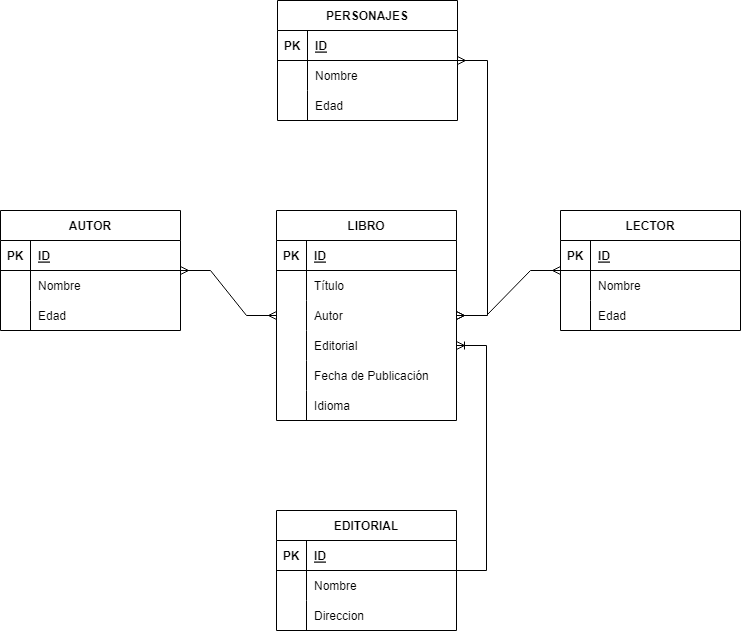

The diagram above was exported from draw.io. Its source (the exported page's mxGraphModel, read from the mxfile embedded in the PNG):
<mxGraphModel dx="2143" dy="568" grid="0" gridSize="10" guides="1" tooltips="1" connect="1" arrows="1" fold="1" page="1" pageScale="1" pageWidth="1169" pageHeight="827" math="0" shadow="0">
  <root>
    <mxCell id="0" />
    <mxCell id="1" parent="0" />
    <mxCell id="zY4hFdqXAtcB-eToRSC9-4" value="LIBRO" style="shape=table;startSize=30;container=1;collapsible=1;childLayout=tableLayout;fixedRows=1;rowLines=0;fontStyle=1;align=center;resizeLast=1;" vertex="1" parent="1">
      <mxGeometry x="-678" y="312" width="180" height="210" as="geometry" />
    </mxCell>
    <mxCell id="zY4hFdqXAtcB-eToRSC9-5" value="" style="shape=tableRow;horizontal=0;startSize=0;swimlaneHead=0;swimlaneBody=0;fillColor=none;collapsible=0;dropTarget=0;points=[[0,0.5],[1,0.5]];portConstraint=eastwest;top=0;left=0;right=0;bottom=1;" vertex="1" parent="zY4hFdqXAtcB-eToRSC9-4">
      <mxGeometry y="30" width="180" height="30" as="geometry" />
    </mxCell>
    <mxCell id="zY4hFdqXAtcB-eToRSC9-6" value="PK" style="shape=partialRectangle;connectable=0;fillColor=none;top=0;left=0;bottom=0;right=0;fontStyle=1;overflow=hidden;" vertex="1" parent="zY4hFdqXAtcB-eToRSC9-5">
      <mxGeometry width="30" height="30" as="geometry">
        <mxRectangle width="30" height="30" as="alternateBounds" />
      </mxGeometry>
    </mxCell>
    <mxCell id="zY4hFdqXAtcB-eToRSC9-7" value="ID" style="shape=partialRectangle;connectable=0;fillColor=none;top=0;left=0;bottom=0;right=0;align=left;spacingLeft=6;fontStyle=5;overflow=hidden;" vertex="1" parent="zY4hFdqXAtcB-eToRSC9-5">
      <mxGeometry x="30" width="150" height="30" as="geometry">
        <mxRectangle width="150" height="30" as="alternateBounds" />
      </mxGeometry>
    </mxCell>
    <mxCell id="zY4hFdqXAtcB-eToRSC9-8" value="" style="shape=tableRow;horizontal=0;startSize=0;swimlaneHead=0;swimlaneBody=0;fillColor=none;collapsible=0;dropTarget=0;points=[[0,0.5],[1,0.5]];portConstraint=eastwest;top=0;left=0;right=0;bottom=0;" vertex="1" parent="zY4hFdqXAtcB-eToRSC9-4">
      <mxGeometry y="60" width="180" height="30" as="geometry" />
    </mxCell>
    <mxCell id="zY4hFdqXAtcB-eToRSC9-9" value="" style="shape=partialRectangle;connectable=0;fillColor=none;top=0;left=0;bottom=0;right=0;editable=1;overflow=hidden;" vertex="1" parent="zY4hFdqXAtcB-eToRSC9-8">
      <mxGeometry width="30" height="30" as="geometry">
        <mxRectangle width="30" height="30" as="alternateBounds" />
      </mxGeometry>
    </mxCell>
    <mxCell id="zY4hFdqXAtcB-eToRSC9-10" value="Título" style="shape=partialRectangle;connectable=0;fillColor=none;top=0;left=0;bottom=0;right=0;align=left;spacingLeft=6;overflow=hidden;" vertex="1" parent="zY4hFdqXAtcB-eToRSC9-8">
      <mxGeometry x="30" width="150" height="30" as="geometry">
        <mxRectangle width="150" height="30" as="alternateBounds" />
      </mxGeometry>
    </mxCell>
    <mxCell id="zY4hFdqXAtcB-eToRSC9-136" value="" style="shape=tableRow;horizontal=0;startSize=0;swimlaneHead=0;swimlaneBody=0;fillColor=none;collapsible=0;dropTarget=0;points=[[0,0.5],[1,0.5]];portConstraint=eastwest;top=0;left=0;right=0;bottom=0;" vertex="1" parent="zY4hFdqXAtcB-eToRSC9-4">
      <mxGeometry y="90" width="180" height="30" as="geometry" />
    </mxCell>
    <mxCell id="zY4hFdqXAtcB-eToRSC9-137" value="" style="shape=partialRectangle;connectable=0;fillColor=none;top=0;left=0;bottom=0;right=0;editable=1;overflow=hidden;" vertex="1" parent="zY4hFdqXAtcB-eToRSC9-136">
      <mxGeometry width="30" height="30" as="geometry">
        <mxRectangle width="30" height="30" as="alternateBounds" />
      </mxGeometry>
    </mxCell>
    <mxCell id="zY4hFdqXAtcB-eToRSC9-138" value="Autor" style="shape=partialRectangle;connectable=0;fillColor=none;top=0;left=0;bottom=0;right=0;align=left;spacingLeft=6;overflow=hidden;" vertex="1" parent="zY4hFdqXAtcB-eToRSC9-136">
      <mxGeometry x="30" width="150" height="30" as="geometry">
        <mxRectangle width="150" height="30" as="alternateBounds" />
      </mxGeometry>
    </mxCell>
    <mxCell id="zY4hFdqXAtcB-eToRSC9-11" value="" style="shape=tableRow;horizontal=0;startSize=0;swimlaneHead=0;swimlaneBody=0;fillColor=none;collapsible=0;dropTarget=0;points=[[0,0.5],[1,0.5]];portConstraint=eastwest;top=0;left=0;right=0;bottom=0;" vertex="1" parent="zY4hFdqXAtcB-eToRSC9-4">
      <mxGeometry y="120" width="180" height="30" as="geometry" />
    </mxCell>
    <mxCell id="zY4hFdqXAtcB-eToRSC9-12" value="" style="shape=partialRectangle;connectable=0;fillColor=none;top=0;left=0;bottom=0;right=0;editable=1;overflow=hidden;" vertex="1" parent="zY4hFdqXAtcB-eToRSC9-11">
      <mxGeometry width="30" height="30" as="geometry">
        <mxRectangle width="30" height="30" as="alternateBounds" />
      </mxGeometry>
    </mxCell>
    <mxCell id="zY4hFdqXAtcB-eToRSC9-13" value="Editorial" style="shape=partialRectangle;connectable=0;fillColor=none;top=0;left=0;bottom=0;right=0;align=left;spacingLeft=6;overflow=hidden;" vertex="1" parent="zY4hFdqXAtcB-eToRSC9-11">
      <mxGeometry x="30" width="150" height="30" as="geometry">
        <mxRectangle width="150" height="30" as="alternateBounds" />
      </mxGeometry>
    </mxCell>
    <mxCell id="zY4hFdqXAtcB-eToRSC9-14" value="" style="shape=tableRow;horizontal=0;startSize=0;swimlaneHead=0;swimlaneBody=0;fillColor=none;collapsible=0;dropTarget=0;points=[[0,0.5],[1,0.5]];portConstraint=eastwest;top=0;left=0;right=0;bottom=0;" vertex="1" parent="zY4hFdqXAtcB-eToRSC9-4">
      <mxGeometry y="150" width="180" height="30" as="geometry" />
    </mxCell>
    <mxCell id="zY4hFdqXAtcB-eToRSC9-15" value="" style="shape=partialRectangle;connectable=0;fillColor=none;top=0;left=0;bottom=0;right=0;editable=1;overflow=hidden;" vertex="1" parent="zY4hFdqXAtcB-eToRSC9-14">
      <mxGeometry width="30" height="30" as="geometry">
        <mxRectangle width="30" height="30" as="alternateBounds" />
      </mxGeometry>
    </mxCell>
    <mxCell id="zY4hFdqXAtcB-eToRSC9-16" value="Fecha de Publicación" style="shape=partialRectangle;connectable=0;fillColor=none;top=0;left=0;bottom=0;right=0;align=left;spacingLeft=6;overflow=hidden;" vertex="1" parent="zY4hFdqXAtcB-eToRSC9-14">
      <mxGeometry x="30" width="150" height="30" as="geometry">
        <mxRectangle width="150" height="30" as="alternateBounds" />
      </mxGeometry>
    </mxCell>
    <mxCell id="zY4hFdqXAtcB-eToRSC9-119" value="" style="shape=tableRow;horizontal=0;startSize=0;swimlaneHead=0;swimlaneBody=0;fillColor=none;collapsible=0;dropTarget=0;points=[[0,0.5],[1,0.5]];portConstraint=eastwest;top=0;left=0;right=0;bottom=0;" vertex="1" parent="zY4hFdqXAtcB-eToRSC9-4">
      <mxGeometry y="180" width="180" height="30" as="geometry" />
    </mxCell>
    <mxCell id="zY4hFdqXAtcB-eToRSC9-120" value="" style="shape=partialRectangle;connectable=0;fillColor=none;top=0;left=0;bottom=0;right=0;editable=1;overflow=hidden;" vertex="1" parent="zY4hFdqXAtcB-eToRSC9-119">
      <mxGeometry width="30" height="30" as="geometry">
        <mxRectangle width="30" height="30" as="alternateBounds" />
      </mxGeometry>
    </mxCell>
    <mxCell id="zY4hFdqXAtcB-eToRSC9-121" value="Idioma" style="shape=partialRectangle;connectable=0;fillColor=none;top=0;left=0;bottom=0;right=0;align=left;spacingLeft=6;overflow=hidden;" vertex="1" parent="zY4hFdqXAtcB-eToRSC9-119">
      <mxGeometry x="30" width="150" height="30" as="geometry">
        <mxRectangle width="150" height="30" as="alternateBounds" />
      </mxGeometry>
    </mxCell>
    <mxCell id="zY4hFdqXAtcB-eToRSC9-24" value="AUTOR" style="shape=table;startSize=30;container=1;collapsible=1;childLayout=tableLayout;fixedRows=1;rowLines=0;fontStyle=1;align=center;resizeLast=1;" vertex="1" parent="1">
      <mxGeometry x="-954" y="312" width="180" height="120" as="geometry" />
    </mxCell>
    <mxCell id="zY4hFdqXAtcB-eToRSC9-25" value="" style="shape=tableRow;horizontal=0;startSize=0;swimlaneHead=0;swimlaneBody=0;fillColor=none;collapsible=0;dropTarget=0;points=[[0,0.5],[1,0.5]];portConstraint=eastwest;top=0;left=0;right=0;bottom=1;" vertex="1" parent="zY4hFdqXAtcB-eToRSC9-24">
      <mxGeometry y="30" width="180" height="30" as="geometry" />
    </mxCell>
    <mxCell id="zY4hFdqXAtcB-eToRSC9-26" value="PK" style="shape=partialRectangle;connectable=0;fillColor=none;top=0;left=0;bottom=0;right=0;fontStyle=1;overflow=hidden;" vertex="1" parent="zY4hFdqXAtcB-eToRSC9-25">
      <mxGeometry width="30" height="30" as="geometry">
        <mxRectangle width="30" height="30" as="alternateBounds" />
      </mxGeometry>
    </mxCell>
    <mxCell id="zY4hFdqXAtcB-eToRSC9-27" value="ID" style="shape=partialRectangle;connectable=0;fillColor=none;top=0;left=0;bottom=0;right=0;align=left;spacingLeft=6;fontStyle=5;overflow=hidden;" vertex="1" parent="zY4hFdqXAtcB-eToRSC9-25">
      <mxGeometry x="30" width="150" height="30" as="geometry">
        <mxRectangle width="150" height="30" as="alternateBounds" />
      </mxGeometry>
    </mxCell>
    <mxCell id="zY4hFdqXAtcB-eToRSC9-28" value="" style="shape=tableRow;horizontal=0;startSize=0;swimlaneHead=0;swimlaneBody=0;fillColor=none;collapsible=0;dropTarget=0;points=[[0,0.5],[1,0.5]];portConstraint=eastwest;top=0;left=0;right=0;bottom=0;" vertex="1" parent="zY4hFdqXAtcB-eToRSC9-24">
      <mxGeometry y="60" width="180" height="30" as="geometry" />
    </mxCell>
    <mxCell id="zY4hFdqXAtcB-eToRSC9-29" value="" style="shape=partialRectangle;connectable=0;fillColor=none;top=0;left=0;bottom=0;right=0;editable=1;overflow=hidden;" vertex="1" parent="zY4hFdqXAtcB-eToRSC9-28">
      <mxGeometry width="30" height="30" as="geometry">
        <mxRectangle width="30" height="30" as="alternateBounds" />
      </mxGeometry>
    </mxCell>
    <mxCell id="zY4hFdqXAtcB-eToRSC9-30" value="Nombre" style="shape=partialRectangle;connectable=0;fillColor=none;top=0;left=0;bottom=0;right=0;align=left;spacingLeft=6;overflow=hidden;" vertex="1" parent="zY4hFdqXAtcB-eToRSC9-28">
      <mxGeometry x="30" width="150" height="30" as="geometry">
        <mxRectangle width="150" height="30" as="alternateBounds" />
      </mxGeometry>
    </mxCell>
    <mxCell id="zY4hFdqXAtcB-eToRSC9-31" value="" style="shape=tableRow;horizontal=0;startSize=0;swimlaneHead=0;swimlaneBody=0;fillColor=none;collapsible=0;dropTarget=0;points=[[0,0.5],[1,0.5]];portConstraint=eastwest;top=0;left=0;right=0;bottom=0;" vertex="1" parent="zY4hFdqXAtcB-eToRSC9-24">
      <mxGeometry y="90" width="180" height="30" as="geometry" />
    </mxCell>
    <mxCell id="zY4hFdqXAtcB-eToRSC9-32" value="" style="shape=partialRectangle;connectable=0;fillColor=none;top=0;left=0;bottom=0;right=0;editable=1;overflow=hidden;" vertex="1" parent="zY4hFdqXAtcB-eToRSC9-31">
      <mxGeometry width="30" height="30" as="geometry">
        <mxRectangle width="30" height="30" as="alternateBounds" />
      </mxGeometry>
    </mxCell>
    <mxCell id="zY4hFdqXAtcB-eToRSC9-33" value="Edad" style="shape=partialRectangle;connectable=0;fillColor=none;top=0;left=0;bottom=0;right=0;align=left;spacingLeft=6;overflow=hidden;" vertex="1" parent="zY4hFdqXAtcB-eToRSC9-31">
      <mxGeometry x="30" width="150" height="30" as="geometry">
        <mxRectangle width="150" height="30" as="alternateBounds" />
      </mxGeometry>
    </mxCell>
    <mxCell id="zY4hFdqXAtcB-eToRSC9-37" value="LECTOR" style="shape=table;startSize=30;container=1;collapsible=1;childLayout=tableLayout;fixedRows=1;rowLines=0;fontStyle=1;align=center;resizeLast=1;" vertex="1" parent="1">
      <mxGeometry x="-394" y="312" width="180" height="120" as="geometry" />
    </mxCell>
    <mxCell id="zY4hFdqXAtcB-eToRSC9-38" value="" style="shape=tableRow;horizontal=0;startSize=0;swimlaneHead=0;swimlaneBody=0;fillColor=none;collapsible=0;dropTarget=0;points=[[0,0.5],[1,0.5]];portConstraint=eastwest;top=0;left=0;right=0;bottom=1;" vertex="1" parent="zY4hFdqXAtcB-eToRSC9-37">
      <mxGeometry y="30" width="180" height="30" as="geometry" />
    </mxCell>
    <mxCell id="zY4hFdqXAtcB-eToRSC9-39" value="PK" style="shape=partialRectangle;connectable=0;fillColor=none;top=0;left=0;bottom=0;right=0;fontStyle=1;overflow=hidden;" vertex="1" parent="zY4hFdqXAtcB-eToRSC9-38">
      <mxGeometry width="30" height="30" as="geometry">
        <mxRectangle width="30" height="30" as="alternateBounds" />
      </mxGeometry>
    </mxCell>
    <mxCell id="zY4hFdqXAtcB-eToRSC9-40" value="ID" style="shape=partialRectangle;connectable=0;fillColor=none;top=0;left=0;bottom=0;right=0;align=left;spacingLeft=6;fontStyle=5;overflow=hidden;" vertex="1" parent="zY4hFdqXAtcB-eToRSC9-38">
      <mxGeometry x="30" width="150" height="30" as="geometry">
        <mxRectangle width="150" height="30" as="alternateBounds" />
      </mxGeometry>
    </mxCell>
    <mxCell id="zY4hFdqXAtcB-eToRSC9-41" value="" style="shape=tableRow;horizontal=0;startSize=0;swimlaneHead=0;swimlaneBody=0;fillColor=none;collapsible=0;dropTarget=0;points=[[0,0.5],[1,0.5]];portConstraint=eastwest;top=0;left=0;right=0;bottom=0;" vertex="1" parent="zY4hFdqXAtcB-eToRSC9-37">
      <mxGeometry y="60" width="180" height="30" as="geometry" />
    </mxCell>
    <mxCell id="zY4hFdqXAtcB-eToRSC9-42" value="" style="shape=partialRectangle;connectable=0;fillColor=none;top=0;left=0;bottom=0;right=0;editable=1;overflow=hidden;" vertex="1" parent="zY4hFdqXAtcB-eToRSC9-41">
      <mxGeometry width="30" height="30" as="geometry">
        <mxRectangle width="30" height="30" as="alternateBounds" />
      </mxGeometry>
    </mxCell>
    <mxCell id="zY4hFdqXAtcB-eToRSC9-43" value="Nombre" style="shape=partialRectangle;connectable=0;fillColor=none;top=0;left=0;bottom=0;right=0;align=left;spacingLeft=6;overflow=hidden;" vertex="1" parent="zY4hFdqXAtcB-eToRSC9-41">
      <mxGeometry x="30" width="150" height="30" as="geometry">
        <mxRectangle width="150" height="30" as="alternateBounds" />
      </mxGeometry>
    </mxCell>
    <mxCell id="zY4hFdqXAtcB-eToRSC9-44" value="" style="shape=tableRow;horizontal=0;startSize=0;swimlaneHead=0;swimlaneBody=0;fillColor=none;collapsible=0;dropTarget=0;points=[[0,0.5],[1,0.5]];portConstraint=eastwest;top=0;left=0;right=0;bottom=0;" vertex="1" parent="zY4hFdqXAtcB-eToRSC9-37">
      <mxGeometry y="90" width="180" height="30" as="geometry" />
    </mxCell>
    <mxCell id="zY4hFdqXAtcB-eToRSC9-45" value="" style="shape=partialRectangle;connectable=0;fillColor=none;top=0;left=0;bottom=0;right=0;editable=1;overflow=hidden;" vertex="1" parent="zY4hFdqXAtcB-eToRSC9-44">
      <mxGeometry width="30" height="30" as="geometry">
        <mxRectangle width="30" height="30" as="alternateBounds" />
      </mxGeometry>
    </mxCell>
    <mxCell id="zY4hFdqXAtcB-eToRSC9-46" value="Edad" style="shape=partialRectangle;connectable=0;fillColor=none;top=0;left=0;bottom=0;right=0;align=left;spacingLeft=6;overflow=hidden;" vertex="1" parent="zY4hFdqXAtcB-eToRSC9-44">
      <mxGeometry x="30" width="150" height="30" as="geometry">
        <mxRectangle width="150" height="30" as="alternateBounds" />
      </mxGeometry>
    </mxCell>
    <mxCell id="zY4hFdqXAtcB-eToRSC9-63" value="EDITORIAL" style="shape=table;startSize=30;container=1;collapsible=1;childLayout=tableLayout;fixedRows=1;rowLines=0;fontStyle=1;align=center;resizeLast=1;" vertex="1" parent="1">
      <mxGeometry x="-678" y="612" width="180" height="120" as="geometry" />
    </mxCell>
    <mxCell id="zY4hFdqXAtcB-eToRSC9-64" value="" style="shape=tableRow;horizontal=0;startSize=0;swimlaneHead=0;swimlaneBody=0;fillColor=none;collapsible=0;dropTarget=0;points=[[0,0.5],[1,0.5]];portConstraint=eastwest;top=0;left=0;right=0;bottom=1;" vertex="1" parent="zY4hFdqXAtcB-eToRSC9-63">
      <mxGeometry y="30" width="180" height="30" as="geometry" />
    </mxCell>
    <mxCell id="zY4hFdqXAtcB-eToRSC9-65" value="PK" style="shape=partialRectangle;connectable=0;fillColor=none;top=0;left=0;bottom=0;right=0;fontStyle=1;overflow=hidden;" vertex="1" parent="zY4hFdqXAtcB-eToRSC9-64">
      <mxGeometry width="30" height="30" as="geometry">
        <mxRectangle width="30" height="30" as="alternateBounds" />
      </mxGeometry>
    </mxCell>
    <mxCell id="zY4hFdqXAtcB-eToRSC9-66" value="ID" style="shape=partialRectangle;connectable=0;fillColor=none;top=0;left=0;bottom=0;right=0;align=left;spacingLeft=6;fontStyle=5;overflow=hidden;" vertex="1" parent="zY4hFdqXAtcB-eToRSC9-64">
      <mxGeometry x="30" width="150" height="30" as="geometry">
        <mxRectangle width="150" height="30" as="alternateBounds" />
      </mxGeometry>
    </mxCell>
    <mxCell id="zY4hFdqXAtcB-eToRSC9-67" value="" style="shape=tableRow;horizontal=0;startSize=0;swimlaneHead=0;swimlaneBody=0;fillColor=none;collapsible=0;dropTarget=0;points=[[0,0.5],[1,0.5]];portConstraint=eastwest;top=0;left=0;right=0;bottom=0;" vertex="1" parent="zY4hFdqXAtcB-eToRSC9-63">
      <mxGeometry y="60" width="180" height="30" as="geometry" />
    </mxCell>
    <mxCell id="zY4hFdqXAtcB-eToRSC9-68" value="" style="shape=partialRectangle;connectable=0;fillColor=none;top=0;left=0;bottom=0;right=0;editable=1;overflow=hidden;" vertex="1" parent="zY4hFdqXAtcB-eToRSC9-67">
      <mxGeometry width="30" height="30" as="geometry">
        <mxRectangle width="30" height="30" as="alternateBounds" />
      </mxGeometry>
    </mxCell>
    <mxCell id="zY4hFdqXAtcB-eToRSC9-69" value="Nombre" style="shape=partialRectangle;connectable=0;fillColor=none;top=0;left=0;bottom=0;right=0;align=left;spacingLeft=6;overflow=hidden;" vertex="1" parent="zY4hFdqXAtcB-eToRSC9-67">
      <mxGeometry x="30" width="150" height="30" as="geometry">
        <mxRectangle width="150" height="30" as="alternateBounds" />
      </mxGeometry>
    </mxCell>
    <mxCell id="zY4hFdqXAtcB-eToRSC9-70" value="" style="shape=tableRow;horizontal=0;startSize=0;swimlaneHead=0;swimlaneBody=0;fillColor=none;collapsible=0;dropTarget=0;points=[[0,0.5],[1,0.5]];portConstraint=eastwest;top=0;left=0;right=0;bottom=0;" vertex="1" parent="zY4hFdqXAtcB-eToRSC9-63">
      <mxGeometry y="90" width="180" height="30" as="geometry" />
    </mxCell>
    <mxCell id="zY4hFdqXAtcB-eToRSC9-71" value="" style="shape=partialRectangle;connectable=0;fillColor=none;top=0;left=0;bottom=0;right=0;editable=1;overflow=hidden;" vertex="1" parent="zY4hFdqXAtcB-eToRSC9-70">
      <mxGeometry width="30" height="30" as="geometry">
        <mxRectangle width="30" height="30" as="alternateBounds" />
      </mxGeometry>
    </mxCell>
    <mxCell id="zY4hFdqXAtcB-eToRSC9-72" value="Direccion" style="shape=partialRectangle;connectable=0;fillColor=none;top=0;left=0;bottom=0;right=0;align=left;spacingLeft=6;overflow=hidden;" vertex="1" parent="zY4hFdqXAtcB-eToRSC9-70">
      <mxGeometry x="30" width="150" height="30" as="geometry">
        <mxRectangle width="150" height="30" as="alternateBounds" />
      </mxGeometry>
    </mxCell>
    <mxCell id="zY4hFdqXAtcB-eToRSC9-110" value="" style="edgeStyle=entityRelationEdgeStyle;fontSize=12;html=1;endArrow=ERmany;startArrow=ERmany;rounded=0;" edge="1" parent="1" source="zY4hFdqXAtcB-eToRSC9-4" target="zY4hFdqXAtcB-eToRSC9-37">
      <mxGeometry width="100" height="100" relative="1" as="geometry">
        <mxPoint x="-300" y="200" as="sourcePoint" />
        <mxPoint x="-200" y="100" as="targetPoint" />
      </mxGeometry>
    </mxCell>
    <mxCell id="zY4hFdqXAtcB-eToRSC9-115" value="" style="edgeStyle=entityRelationEdgeStyle;fontSize=12;html=1;endArrow=ERoneToMany;rounded=0;" edge="1" parent="1" source="zY4hFdqXAtcB-eToRSC9-63" target="zY4hFdqXAtcB-eToRSC9-11">
      <mxGeometry width="100" height="100" relative="1" as="geometry">
        <mxPoint x="-550" y="410" as="sourcePoint" />
        <mxPoint x="-490" y="130" as="targetPoint" />
      </mxGeometry>
    </mxCell>
    <mxCell id="zY4hFdqXAtcB-eToRSC9-116" value="" style="edgeStyle=entityRelationEdgeStyle;fontSize=12;html=1;endArrow=ERmany;startArrow=ERmany;rounded=0;" edge="1" parent="1" source="zY4hFdqXAtcB-eToRSC9-24" target="zY4hFdqXAtcB-eToRSC9-4">
      <mxGeometry width="100" height="100" relative="1" as="geometry">
        <mxPoint x="-600" y="100" as="sourcePoint" />
        <mxPoint x="-500" as="targetPoint" />
      </mxGeometry>
    </mxCell>
    <mxCell id="zY4hFdqXAtcB-eToRSC9-117" value="" style="shape=partialRectangle;connectable=0;fillColor=none;top=0;left=0;bottom=0;right=0;editable=1;overflow=hidden;" vertex="1" parent="1">
      <mxGeometry x="-480" y="210" width="30" height="30" as="geometry">
        <mxRectangle width="30" height="30" as="alternateBounds" />
      </mxGeometry>
    </mxCell>
    <mxCell id="zY4hFdqXAtcB-eToRSC9-122" value="PERSONAJES" style="shape=table;startSize=30;container=1;collapsible=1;childLayout=tableLayout;fixedRows=1;rowLines=0;fontStyle=1;align=center;resizeLast=1;" vertex="1" parent="1">
      <mxGeometry x="-677" y="102" width="180" height="120" as="geometry" />
    </mxCell>
    <mxCell id="zY4hFdqXAtcB-eToRSC9-123" value="" style="shape=tableRow;horizontal=0;startSize=0;swimlaneHead=0;swimlaneBody=0;fillColor=none;collapsible=0;dropTarget=0;points=[[0,0.5],[1,0.5]];portConstraint=eastwest;top=0;left=0;right=0;bottom=1;" vertex="1" parent="zY4hFdqXAtcB-eToRSC9-122">
      <mxGeometry y="30" width="180" height="30" as="geometry" />
    </mxCell>
    <mxCell id="zY4hFdqXAtcB-eToRSC9-124" value="PK" style="shape=partialRectangle;connectable=0;fillColor=none;top=0;left=0;bottom=0;right=0;fontStyle=1;overflow=hidden;" vertex="1" parent="zY4hFdqXAtcB-eToRSC9-123">
      <mxGeometry width="30" height="30" as="geometry">
        <mxRectangle width="30" height="30" as="alternateBounds" />
      </mxGeometry>
    </mxCell>
    <mxCell id="zY4hFdqXAtcB-eToRSC9-125" value="ID" style="shape=partialRectangle;connectable=0;fillColor=none;top=0;left=0;bottom=0;right=0;align=left;spacingLeft=6;fontStyle=5;overflow=hidden;" vertex="1" parent="zY4hFdqXAtcB-eToRSC9-123">
      <mxGeometry x="30" width="150" height="30" as="geometry">
        <mxRectangle width="150" height="30" as="alternateBounds" />
      </mxGeometry>
    </mxCell>
    <mxCell id="zY4hFdqXAtcB-eToRSC9-126" value="" style="shape=tableRow;horizontal=0;startSize=0;swimlaneHead=0;swimlaneBody=0;fillColor=none;collapsible=0;dropTarget=0;points=[[0,0.5],[1,0.5]];portConstraint=eastwest;top=0;left=0;right=0;bottom=0;" vertex="1" parent="zY4hFdqXAtcB-eToRSC9-122">
      <mxGeometry y="60" width="180" height="30" as="geometry" />
    </mxCell>
    <mxCell id="zY4hFdqXAtcB-eToRSC9-127" value="" style="shape=partialRectangle;connectable=0;fillColor=none;top=0;left=0;bottom=0;right=0;editable=1;overflow=hidden;" vertex="1" parent="zY4hFdqXAtcB-eToRSC9-126">
      <mxGeometry width="30" height="30" as="geometry">
        <mxRectangle width="30" height="30" as="alternateBounds" />
      </mxGeometry>
    </mxCell>
    <mxCell id="zY4hFdqXAtcB-eToRSC9-128" value="Nombre" style="shape=partialRectangle;connectable=0;fillColor=none;top=0;left=0;bottom=0;right=0;align=left;spacingLeft=6;overflow=hidden;" vertex="1" parent="zY4hFdqXAtcB-eToRSC9-126">
      <mxGeometry x="30" width="150" height="30" as="geometry">
        <mxRectangle width="150" height="30" as="alternateBounds" />
      </mxGeometry>
    </mxCell>
    <mxCell id="zY4hFdqXAtcB-eToRSC9-129" value="" style="shape=tableRow;horizontal=0;startSize=0;swimlaneHead=0;swimlaneBody=0;fillColor=none;collapsible=0;dropTarget=0;points=[[0,0.5],[1,0.5]];portConstraint=eastwest;top=0;left=0;right=0;bottom=0;" vertex="1" parent="zY4hFdqXAtcB-eToRSC9-122">
      <mxGeometry y="90" width="180" height="30" as="geometry" />
    </mxCell>
    <mxCell id="zY4hFdqXAtcB-eToRSC9-130" value="" style="shape=partialRectangle;connectable=0;fillColor=none;top=0;left=0;bottom=0;right=0;editable=1;overflow=hidden;" vertex="1" parent="zY4hFdqXAtcB-eToRSC9-129">
      <mxGeometry width="30" height="30" as="geometry">
        <mxRectangle width="30" height="30" as="alternateBounds" />
      </mxGeometry>
    </mxCell>
    <mxCell id="zY4hFdqXAtcB-eToRSC9-131" value="Edad" style="shape=partialRectangle;connectable=0;fillColor=none;top=0;left=0;bottom=0;right=0;align=left;spacingLeft=6;overflow=hidden;" vertex="1" parent="zY4hFdqXAtcB-eToRSC9-129">
      <mxGeometry x="30" width="150" height="30" as="geometry">
        <mxRectangle width="150" height="30" as="alternateBounds" />
      </mxGeometry>
    </mxCell>
    <mxCell id="zY4hFdqXAtcB-eToRSC9-135" value="" style="edgeStyle=entityRelationEdgeStyle;fontSize=12;html=1;endArrow=ERmany;startArrow=ERmany;rounded=0;" edge="1" parent="1" source="zY4hFdqXAtcB-eToRSC9-4" target="zY4hFdqXAtcB-eToRSC9-122">
      <mxGeometry width="100" height="100" relative="1" as="geometry">
        <mxPoint x="-440" y="330" as="sourcePoint" />
        <mxPoint x="-340" y="230" as="targetPoint" />
      </mxGeometry>
    </mxCell>
  </root>
</mxGraphModel>